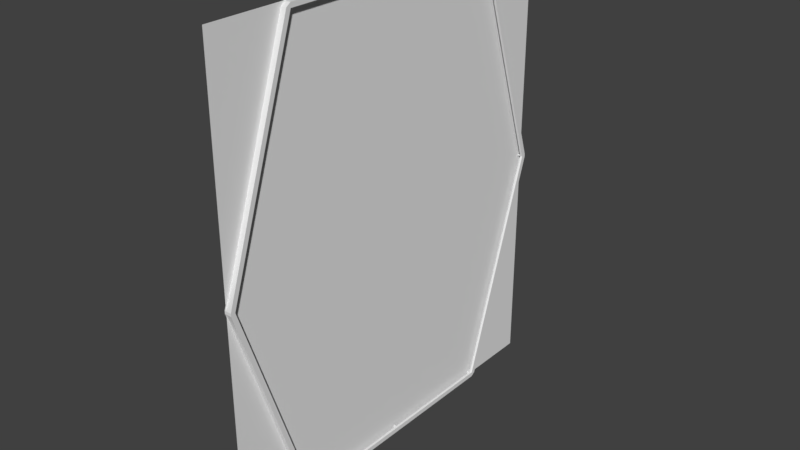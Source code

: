 # Source: TieFighter.blend  (saved by Blender 2.78.0; exported with 4.5.12 LTS)
import bpy
from mathutils import Matrix  # noqa: F401  (used for matrix-valued properties, if any)

bpy.ops.wm.read_factory_settings(use_empty=True)
scene = bpy.context.scene
scene.name = 'Scene'

# ---- collections
col_collection_1 = bpy.data.collections.new('Collection 1'); scene.collection.children.link(col_collection_1)

# ---- materials (node trees are filled in below, after node groups)
mat_material_001 = bpy.data.materials.new('Material.001')
mat_material_001.alpha_threshold = 0.0
mat_material_001.use_transparent_shadow = False
mat_material_001.roughness = 0.5

# ---- material node trees

# ---- world
world_world = bpy.data.worlds.new('World'); scene.world = world_world
world_world.color = (0.05088, 0.05088, 0.05088)
world_world.use_sun_shadow = False
world_world.sun_shadow_jitter_overblur = 0.0
world_world.cycles.sampling_method = 'MANUAL'

# ---- meshes
me_plane_001 = bpy.data.meshes.new('Plane.001')
me_plane_001.from_pydata([(-1.0, -1.0, 0.0), (1.0, -1.0, 0.0), (-1.0, 1.0, 0.0), (1.0, 1.0, 0.0)], [], [(0, 1, 3, 2)])
_uv = me_plane_001.uv_layers.new(name='UVMap')
_uv.uv.foreach_set('vector', [0.0, 0.0, 1.0, 0.0, 1.0, 1.0, 0.0, 1.0])
_ca = me_plane_001.color_attributes.new('Col', 'BYTE_COLOR', 'CORNER')
_ca.data.foreach_set('color', [1.0, 1.0, 1.0, 1.0, 1.0, 1.0, 1.0, 1.0, 1.0, 1.0, 1.0, 1.0, 1.0, 1.0, 1.0, 1.0])
me_plane_001.materials.append(mat_material_001)
me_plane_001.use_remesh_preserve_volume = False
me_plane_001.use_remesh_preserve_attributes = False
me_plane_001.use_mirror_vertex_groups = False
me_plane_001.update()
me_plane = bpy.data.meshes.new('Plane')
me_plane.from_pydata([(-12.0, 0.0, 7.55e-08), (12.0, 0.0, -7.55e-08), (-12.0, 6.5, 0.0), (12.0, 6.5, 0.0), (0.0, 10.5, 0.0), (-12.0, 0.0, -0.25), (12.0, 0.0, -0.25), (-12.0, 6.5, -0.25), (12.0, 6.5, -0.25), (-6.014e-10, 10.5, -0.25), (12.25, 0.0, -7.55e-08), (12.25, 6.5, 0.0), (12.25, 0.0, -0.25), (12.25, 6.5, -0.25), (12.08, 6.737, 4.441e-16), (0.07906, 10.74, 4.441e-16), (12.08, 6.737, -0.25), (0.07906, 10.74, -0.25), (-12.08, 6.737, -4.441e-16), (-0.07906, 10.74, -4.441e-16), (-12.08, 6.737, -0.25), (-0.07906, 10.74, -0.25), (-12.25, 0.0, 7.55e-08), (-12.25, 6.5, 0.0), (-12.25, 0.0, -0.25), (-12.25, 6.5, -0.25), (12.0, -1.452e-09, 0.125), (12.0, 6.5, 0.125), (12.25, -1.452e-09, 0.125), (12.25, 6.5, 0.125), (12.0, 6.5, 0.125), (0.0, 10.5, 0.125), (12.08, 6.737, 0.125), (0.07906, 10.74, 0.125), (-12.0, 6.5, 0.125), (-12.0, 7.259e-10, 0.125), (0.0, 10.5, 0.125), (-12.08, 6.737, 0.125), (-0.07906, 10.74, 0.125), (-12.25, 6.5, 0.125), (-12.25, 7.259e-10, 0.125), (0.0, 4.0, 0.0), (6.0, 0.0, -3.775e-08), (-6.0, 0.0, 3.775e-08), (1.5, 4.0, 0.0), (-1.5, 4.0, 0.0), (2.3, 2.8, -1.659e-08), (-2.3, 2.8, 0.0)], [(42, 1), (4, 41), (0, 43), (41, 44), (41, 45), (44, 46), (45, 47)], [(5, 7, 9, 8, 6), (4, 19, 38, 36), (10, 11, 29, 28), (2, 4, 36, 34), (3, 8, 16, 14), (11, 10, 12, 13), (8, 3, 11, 13), (6, 8, 13, 12), (1, 6, 12, 10), (15, 14, 16, 17), (15, 4, 31, 33), (9, 4, 15, 17), (8, 9, 17, 16), (18, 19, 21, 20), (7, 2, 18, 20), (9, 7, 20, 21), (4, 9, 21, 19), (22, 23, 25, 24), (2, 7, 25, 23), (7, 5, 24, 25), (5, 0, 22, 24), (27, 26, 28, 29), (3, 1, 26, 27), (11, 3, 27, 29), (1, 10, 28, 26), (31, 30, 32, 33), (4, 3, 30, 31), (14, 15, 33, 32), (3, 14, 32, 30), (34, 36, 38, 37), (35, 34, 39, 40), (22, 0, 35, 40), (0, 2, 34, 35), (19, 18, 37, 38), (18, 2, 34, 37), (2, 23, 39, 34), (23, 22, 40, 39), (32, 14, 11, 29), (11, 14, 3), (32, 29, 27, 30), (19, 38, 33, 15), (19, 15, 4), (33, 38, 36, 31), (37, 18, 23, 39), (39, 37, 34), (16, 14, 11, 13), (16, 13, 8), (21, 17, 15, 19), (17, 21, 9), (20, 7, 25), (25, 20, 18, 23)])
me_plane.use_remesh_preserve_volume = False
me_plane.use_remesh_preserve_attributes = False
me_plane.use_mirror_vertex_groups = False
me_plane.update()

# ---- curves / text
cu_beziercurve = bpy.data.curves.new('BezierCurve', 'CURVE')
cu_beziercurve.dimensions = '3D'
_sp = cu_beziercurve.splines.new('BEZIER'); _sp.bezier_points.add(1)
_sp.bezier_points.foreach_set('co', [0.2961, 1.86, 1.509, 0.5294, -3.661, 1.353])
_sp.bezier_points.foreach_set('handle_left', [0.5036, 3.139, 2.488, 0.4895, -1.122, -0.653])
_sp.bezier_points.foreach_set('handle_right', [0.04731, 0.326, 0.3359, 0.5654, -5.956, 3.166])
for _p, _l, _r in zip(_sp.bezier_points, ['ALIGNED', 'ALIGNED'], ['ALIGNED', 'ALIGNED']): _p.handle_left_type = _l; _p.handle_right_type = _r
_sp.order_u = 0
_sp.order_v = 0
cu_beziercurve.use_path = True
cu_beziercurve.use_path_clamp = True
cu_beziercurve.bevel_resolution = 0
cu_beziercurve.fill_mode = 'HALF'

# ---- objects
ob_beziercurve = bpy.data.objects.new('BezierCurve', cu_beziercurve)
ob_plane_001 = bpy.data.objects.new('Plane.001', me_plane_001)
ob_plane = bpy.data.objects.new('Plane', me_plane)

# ---- transforms, parenting, visibility, modifiers, constraints
ob_beziercurve.location = (7.83, 0.8973, -3.843)
ob_beziercurve.lineart.crease_threshold = 0.0
ob_plane_001.location = (7.83, 0.0, 0.0)
ob_plane_001.rotation_euler = (-1.571, 3.142, -1.571)
ob_plane_001.scale = (10.73, 12.27, 12.27)
ob_plane_001.lineart.crease_threshold = 0.0
ob_plane.location = (8.0, 0.0, 0.0)
ob_plane.rotation_euler = (-0.0, 1.571, 0.0)
ob_plane.lineart.crease_threshold = 0.0
_m = ob_plane.modifiers.new('Mirror', 'MIRROR')
_m.use_axis = (False, True, False)

# ---- collection membership
col_collection_1.objects.link(ob_beziercurve)
col_collection_1.objects.link(ob_plane_001)
col_collection_1.objects.link(ob_plane)

# ---- scene / render settings (as saved in the file)
scene.frame_start = 1; scene.frame_end = 250; scene.frame_set(1)
scene.render.engine = 'BLENDER_EEVEE_NEXT'
scene.render.resolution_percentage = 50
scene.render.dither_intensity = 0.0
scene.cycles.use_denoising = False
scene.cycles.samples = 128
scene.cycles.sampling_pattern = 'TABULATED_SOBOL'
scene.cycles.light_sampling_threshold = 0.0
scene.cycles.use_adaptive_sampling = False
scene.cycles.use_light_tree = False
scene.cycles.blur_glossy = 0.0
scene.cycles.sample_clamp_indirect = 0.0
scene.view_settings.view_transform = 'Standard'
bpy.context.view_layer.update()

# ---- added for rendering (the .blend has no active camera and no usable light): camera, sun
cam_auto = bpy.data.cameras.new('AutoCamera')
cam_auto.lens = 50.0
cam_auto.sensor_width = 36.0
cam_auto.clip_end = 1000.0
ob_auto_camera = bpy.data.objects.new('AutoCamera', cam_auto)
scene.collection.objects.link(ob_auto_camera)
ob_auto_camera.location = (38.4798, -36.2845, 24.1897)
ob_auto_camera.rotation_euler = (1.09748, -7.21219e-08, 0.694738)
scene.camera = ob_auto_camera
light_auto_sun = bpy.data.lights.new('AutoSun', 'SUN')
light_auto_sun.energy = 3.0
light_auto_sun.angle = 0.0523599
ob_auto_sun = bpy.data.objects.new('AutoSun', light_auto_sun)
scene.collection.objects.link(ob_auto_sun)
ob_auto_sun.rotation_euler = (0.872665, 0.174533, 0.523599)
bpy.context.view_layer.update()
